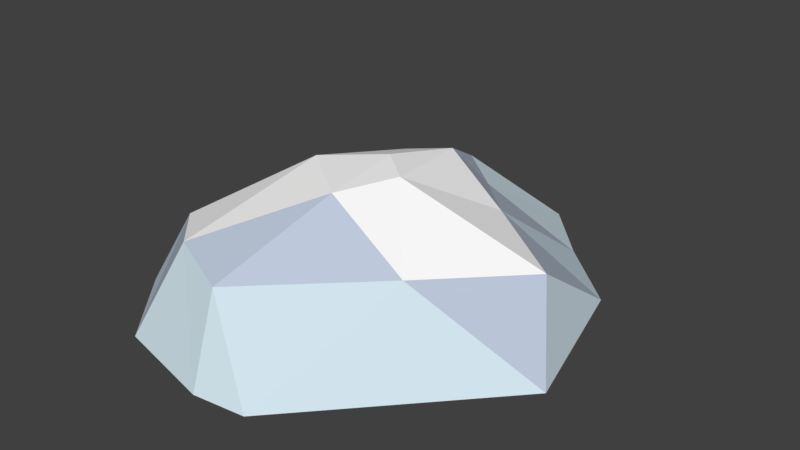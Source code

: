 # Source: SnowPile2.blend  (saved by Blender 2.79.0; exported with 4.5.12 LTS)
import bpy
from mathutils import Matrix  # noqa: F401  (used for matrix-valued properties, if any)

bpy.ops.wm.read_factory_settings(use_empty=True)
scene = bpy.context.scene
scene.name = 'Scene'

# ---- collections
col_collection_1 = bpy.data.collections.new('Collection 1'); scene.collection.children.link(col_collection_1)

# ---- materials (node trees are filled in below, after node groups)
mat_snowtop = bpy.data.materials.new('SnowTop')
mat_snowtop.alpha_threshold = 0.0
mat_snowtop.use_transparent_shadow = False
mat_snowtop.diffuse_color = (1.0, 1.0, 1.0, 1.0)
mat_snowtop.roughness = 0.5
mat_snowmiddle = bpy.data.materials.new('SnowMiddle')
mat_snowmiddle.alpha_threshold = 0.0
mat_snowmiddle.use_transparent_shadow = False
mat_snowmiddle.diffuse_color = (0.5064, 0.5761, 0.6982, 1.0)
mat_snowmiddle.roughness = 0.5
mat_snowbottom = bpy.data.materials.new('SnowBottom')
mat_snowbottom.alpha_threshold = 0.0
mat_snowbottom.use_transparent_shadow = False
mat_snowbottom.diffuse_color = (0.6402, 0.7687, 0.8412, 1.0)
mat_snowbottom.roughness = 0.5

# ---- material node trees

# ---- world
world_world = bpy.data.worlds.new('World'); scene.world = world_world
world_world.color = (0.05088, 0.05088, 0.05088)
world_world.use_sun_shadow = False
world_world.sun_shadow_jitter_overblur = 0.0
world_world.cycles.sampling_method = 'MANUAL'

# ---- meshes
me_icosphere = bpy.data.meshes.new('Icosphere')
me_icosphere.from_pydata([(-0.4368, -1.266, 0.4531), (-1.169, -0.7849, 0.4509), (-0.8188, 0.3868, 0.4492), (-0.09492, 0.6344, 0.4503), (0.7806, -0.06628, 0.4482), (-0.2228, -0.1298, 0.8647), (1.029, -0.4052, 0.0), (0.7728, 0.562, 0.0), (-0.3187, -1.545, 0.0), (0.007447, -1.506, 0.0), (-1.38, -0.918, 0.0), (-0.9729, -1.392, 0.0), (-0.6994, 1.026, 0.0), (-1.344, 0.152, 0.0), (0.3415, 0.9611, 0.0), (-0.009931, 1.342, 0.0), (0.3433, -0.7009, 0.5286), (-0.8102, -1.128, 0.5303), (-0.9644, -0.1498, 0.5279), (-0.3259, 0.7723, 0.5263), (0.2649, 0.2535, 0.5293), (-0.1461, -0.6797, 0.8532), (-0.003388, -0.3081, 0.855), (-0.5429, -0.3775, 0.8516), (-0.4558, 0.2913, 0.6936), (-0.1752, 0.3753, 0.7475)], [], [(0, 16, 21), (1, 17, 23), (2, 18, 24), (3, 19, 25), (4, 20, 22), (22, 25, 5), (22, 20, 25), (20, 3, 25), (25, 24, 5), (25, 19, 24), (19, 2, 24), (24, 23, 5), (24, 18, 23), (18, 1, 23), (23, 21, 5), (23, 17, 21), (17, 0, 21), (21, 22, 5), (21, 16, 22), (16, 4, 22), (7, 20, 4), (7, 14, 20), (14, 3, 20), (15, 19, 3), (15, 12, 19), (12, 2, 19), (13, 18, 2), (13, 10, 18), (10, 1, 18), (11, 17, 1), (11, 8, 17), (8, 0, 17), (9, 16, 0), (9, 6, 16), (6, 4, 16), (14, 15, 3), (7, 6, 9, 8, 11, 10, 13, 12, 15, 14), (12, 13, 2), (10, 11, 1), (8, 9, 0), (6, 7, 4)])
me_icosphere.polygons.foreach_set('material_index', [1, 0, 1, 1, 0, 0, 0, 1, 0, 0, 1, 0, 0, 0, 0, 0, 1, 0, 0, 0, 1, 2, 1, 2, 2, 2, 1, 2, 1, 1, 2, 2, 2, 2, 1, 2, 0, 2, 2, 2, 2])
me_icosphere.materials.append(mat_snowtop)
me_icosphere.materials.append(mat_snowmiddle)
me_icosphere.materials.append(mat_snowbottom)
me_icosphere.use_remesh_preserve_volume = False
me_icosphere.use_remesh_preserve_attributes = False
me_icosphere.use_mirror_vertex_groups = False
me_icosphere.update()

# ---- objects
ob_icosphere = bpy.data.objects.new('Icosphere', me_icosphere)

# ---- transforms, parenting, visibility, modifiers, constraints
ob_icosphere.location = (0.0, 0.0, 0.0)
ob_icosphere.lineart.crease_threshold = 0.0

# ---- collection membership
col_collection_1.objects.link(ob_icosphere)

# ---- scene / render settings (as saved in the file)
scene.frame_start = 1; scene.frame_end = 250; scene.frame_set(1)
scene.render.engine = 'BLENDER_EEVEE_NEXT'
scene.render.resolution_percentage = 50
scene.render.dither_intensity = 0.0
scene.cycles.use_denoising = False
scene.cycles.samples = 128
scene.cycles.sampling_pattern = 'TABULATED_SOBOL'
scene.cycles.use_adaptive_sampling = False
scene.cycles.use_light_tree = False
scene.cycles.blur_glossy = 0.0
scene.cycles.sample_clamp_indirect = 0.0
scene.view_settings.view_transform = 'Standard'
bpy.context.view_layer.update()

# ---- added for rendering (the .blend has no active camera and no usable light): camera, sun
cam_auto = bpy.data.cameras.new('AutoCamera')
cam_auto.lens = 50.0
cam_auto.sensor_width = 36.0
cam_auto.clip_end = 1000.0
ob_auto_camera = bpy.data.objects.new('AutoCamera', cam_auto)
scene.collection.objects.link(ob_auto_camera)
ob_auto_camera.location = (3.3938, -4.38473, 3.28797)
ob_auto_camera.rotation_euler = (1.09748, -7.21219e-08, 0.694738)
scene.camera = ob_auto_camera
light_auto_sun = bpy.data.lights.new('AutoSun', 'SUN')
light_auto_sun.energy = 3.0
light_auto_sun.angle = 0.0523599
ob_auto_sun = bpy.data.objects.new('AutoSun', light_auto_sun)
scene.collection.objects.link(ob_auto_sun)
ob_auto_sun.rotation_euler = (0.872665, 0.174533, 0.523599)
bpy.context.view_layer.update()
